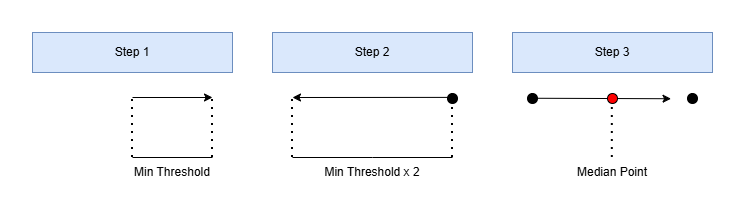

The diagram above was exported from draw.io. Its source (the exported page's mxGraphModel, read from the mxfile embedded in the PNG):
<mxGraphModel dx="1178" dy="701" grid="1" gridSize="10" guides="1" tooltips="1" connect="1" arrows="1" fold="1" page="1" pageScale="1" pageWidth="200" pageHeight="300" math="0" shadow="0">
  <root>
    <mxCell id="0" />
    <mxCell id="1" parent="0" />
    <mxCell id="MvaItMLEej9_fBGzPeKf-1" edge="1" parent="1" style="endArrow=classic;html=1;rounded=0;" value="">
      <mxGeometry height="50" relative="1" width="50" as="geometry">
        <mxPoint x="140" y="105" as="sourcePoint" />
        <mxPoint x="220" y="105" as="targetPoint" />
      </mxGeometry>
    </mxCell>
    <mxCell id="MvaItMLEej9_fBGzPeKf-2" parent="1" style="rounded=0;whiteSpace=wrap;html=1;fillColor=#dae8fc;strokeColor=#6c8ebf;" value="Step 1" vertex="1">
      <mxGeometry height="40" width="200" x="40" y="40" as="geometry" />
    </mxCell>
    <mxCell id="MvaItMLEej9_fBGzPeKf-3" edge="1" parent="1" style="endArrow=none;html=1;rounded=0;" value="">
      <mxGeometry height="50" relative="1" width="50" as="geometry">
        <mxPoint x="140" y="165" as="sourcePoint" />
        <mxPoint x="220" y="165" as="targetPoint" />
      </mxGeometry>
    </mxCell>
    <mxCell id="MvaItMLEej9_fBGzPeKf-4" edge="1" parent="1" style="endArrow=none;dashed=1;html=1;dashPattern=1 3;strokeWidth=2;rounded=0;" value="">
      <mxGeometry height="50" relative="1" width="50" as="geometry">
        <mxPoint x="140" y="165" as="sourcePoint" />
        <mxPoint x="140" y="105" as="targetPoint" />
      </mxGeometry>
    </mxCell>
    <mxCell id="MvaItMLEej9_fBGzPeKf-5" edge="1" parent="1" style="endArrow=none;dashed=1;html=1;dashPattern=1 3;strokeWidth=2;rounded=0;" value="">
      <mxGeometry height="50" relative="1" width="50" as="geometry">
        <mxPoint x="220" y="165" as="sourcePoint" />
        <mxPoint x="220" y="105" as="targetPoint" />
      </mxGeometry>
    </mxCell>
    <mxCell id="MvaItMLEej9_fBGzPeKf-6" parent="1" style="text;html=1;whiteSpace=wrap;strokeColor=none;fillColor=none;align=center;verticalAlign=middle;rounded=0;" value="Min Threshold" vertex="1">
      <mxGeometry height="30" width="120" x="120" y="165" as="geometry" />
    </mxCell>
    <mxCell id="MvaItMLEej9_fBGzPeKf-7" edge="1" parent="1" source="MvaItMLEej9_fBGzPeKf-13" style="endArrow=classic;html=1;rounded=0;exitX=0.228;exitY=0.389;exitDx=0;exitDy=0;exitPerimeter=0;" value="">
      <mxGeometry height="50" relative="1" width="50" as="geometry">
        <mxPoint x="380" y="105" as="sourcePoint" />
        <mxPoint x="300" y="105" as="targetPoint" />
      </mxGeometry>
    </mxCell>
    <mxCell id="MvaItMLEej9_fBGzPeKf-8" parent="1" style="rounded=0;whiteSpace=wrap;html=1;fillColor=#dae8fc;strokeColor=#6c8ebf;" value="Step 2" vertex="1">
      <mxGeometry height="40" width="200" x="280" y="40" as="geometry" />
    </mxCell>
    <mxCell id="MvaItMLEej9_fBGzPeKf-9" edge="1" parent="1" style="endArrow=none;html=1;rounded=0;" value="">
      <mxGeometry height="50" relative="1" width="50" as="geometry">
        <mxPoint x="380" y="165" as="sourcePoint" />
        <mxPoint x="460" y="165" as="targetPoint" />
      </mxGeometry>
    </mxCell>
    <mxCell id="MvaItMLEej9_fBGzPeKf-10" edge="1" parent="1" style="endArrow=none;dashed=1;html=1;dashPattern=1 3;strokeWidth=2;rounded=0;" value="">
      <mxGeometry height="50" relative="1" width="50" as="geometry">
        <mxPoint x="300" y="165" as="sourcePoint" />
        <mxPoint x="300" y="105" as="targetPoint" />
      </mxGeometry>
    </mxCell>
    <mxCell id="MvaItMLEej9_fBGzPeKf-11" edge="1" parent="1" source="MvaItMLEej9_fBGzPeKf-13" style="endArrow=none;dashed=1;html=1;dashPattern=1 3;strokeWidth=2;rounded=0;" value="">
      <mxGeometry height="50" relative="1" width="50" as="geometry">
        <mxPoint x="460" y="165" as="sourcePoint" />
        <mxPoint x="460" y="105" as="targetPoint" />
      </mxGeometry>
    </mxCell>
    <mxCell id="MvaItMLEej9_fBGzPeKf-12" parent="1" style="text;html=1;whiteSpace=wrap;strokeColor=none;fillColor=none;align=center;verticalAlign=middle;rounded=0;" value="Min Threshold x 2" vertex="1">
      <mxGeometry height="30" width="120" x="320" y="165" as="geometry" />
    </mxCell>
    <mxCell id="MvaItMLEej9_fBGzPeKf-16" edge="1" parent="1" style="endArrow=none;dashed=1;html=1;dashPattern=1 3;strokeWidth=2;rounded=0;" target="MvaItMLEej9_fBGzPeKf-13" value="">
      <mxGeometry height="50" relative="1" width="50" as="geometry">
        <mxPoint x="460" y="165" as="sourcePoint" />
        <mxPoint x="460" y="105" as="targetPoint" />
      </mxGeometry>
    </mxCell>
    <mxCell id="MvaItMLEej9_fBGzPeKf-13" parent="1" style="ellipse;whiteSpace=wrap;html=1;aspect=fixed;fillColor=#000000;" value="" vertex="1">
      <mxGeometry height="10" width="10" x="455" y="101" as="geometry" />
    </mxCell>
    <mxCell id="MvaItMLEej9_fBGzPeKf-18" edge="1" parent="1" style="endArrow=none;html=1;rounded=0;" value="">
      <mxGeometry height="50" relative="1" width="50" as="geometry">
        <mxPoint x="300" y="165" as="sourcePoint" />
        <mxPoint x="380" y="165" as="targetPoint" />
      </mxGeometry>
    </mxCell>
    <mxCell id="MvaItMLEej9_fBGzPeKf-20" parent="1" style="rounded=0;whiteSpace=wrap;html=1;fillColor=#dae8fc;strokeColor=#6c8ebf;" value="Step 3" vertex="1">
      <mxGeometry height="40" width="200" x="520" y="40" as="geometry" />
    </mxCell>
    <mxCell id="MvaItMLEej9_fBGzPeKf-22" edge="1" parent="1" source="MvaItMLEej9_fBGzPeKf-28" style="endArrow=none;dashed=1;html=1;dashPattern=1 3;strokeWidth=2;rounded=0;" value="">
      <mxGeometry height="50" relative="1" width="50" as="geometry">
        <mxPoint x="540" y="165" as="sourcePoint" />
        <mxPoint x="540" y="105" as="targetPoint" />
      </mxGeometry>
    </mxCell>
    <mxCell id="MvaItMLEej9_fBGzPeKf-23" edge="1" parent="1" source="MvaItMLEej9_fBGzPeKf-26" style="endArrow=none;dashed=1;html=1;dashPattern=1 3;strokeWidth=2;rounded=0;" value="">
      <mxGeometry height="50" relative="1" width="50" as="geometry">
        <mxPoint x="700" y="165" as="sourcePoint" />
        <mxPoint x="700" y="105" as="targetPoint" />
      </mxGeometry>
    </mxCell>
    <mxCell id="MvaItMLEej9_fBGzPeKf-24" parent="1" style="text;html=1;whiteSpace=wrap;strokeColor=none;fillColor=none;align=center;verticalAlign=middle;rounded=0;" value="Median Point" vertex="1">
      <mxGeometry height="30" width="120" x="560" y="165" as="geometry" />
    </mxCell>
    <mxCell id="MvaItMLEej9_fBGzPeKf-26" parent="1" style="ellipse;whiteSpace=wrap;html=1;aspect=fixed;fillColor=#000000;" value="" vertex="1">
      <mxGeometry height="10" width="10" x="695" y="101" as="geometry" />
    </mxCell>
    <mxCell id="MvaItMLEej9_fBGzPeKf-28" parent="1" style="ellipse;whiteSpace=wrap;html=1;aspect=fixed;fillColor=#000000;" value="" vertex="1">
      <mxGeometry height="10" width="10" x="535" y="101" as="geometry" />
    </mxCell>
    <mxCell id="MvaItMLEej9_fBGzPeKf-32" edge="1" parent="1" style="endArrow=classic;html=1;rounded=0;exitX=0;exitY=1;exitDx=0;exitDy=0;" value="">
      <mxGeometry height="50" relative="1" width="50" as="geometry">
        <mxPoint x="545.0044660940672" y="105.76553390593271" as="sourcePoint" />
        <mxPoint x="678.54" y="106.23" as="targetPoint" />
      </mxGeometry>
    </mxCell>
    <mxCell id="MvaItMLEej9_fBGzPeKf-30" parent="1" style="ellipse;whiteSpace=wrap;html=1;aspect=fixed;fillColor=#FF0000;" value="" vertex="1">
      <mxGeometry height="10" width="10" x="615" y="101" as="geometry" />
    </mxCell>
    <mxCell id="MvaItMLEej9_fBGzPeKf-31" edge="1" parent="1" style="endArrow=none;dashed=1;html=1;dashPattern=1 3;strokeWidth=2;rounded=0;" value="">
      <mxGeometry height="50" relative="1" width="50" as="geometry">
        <mxPoint x="619.83" y="165" as="sourcePoint" />
        <mxPoint x="619.83" y="111" as="targetPoint" />
      </mxGeometry>
    </mxCell>
  </root>
</mxGraphModel>